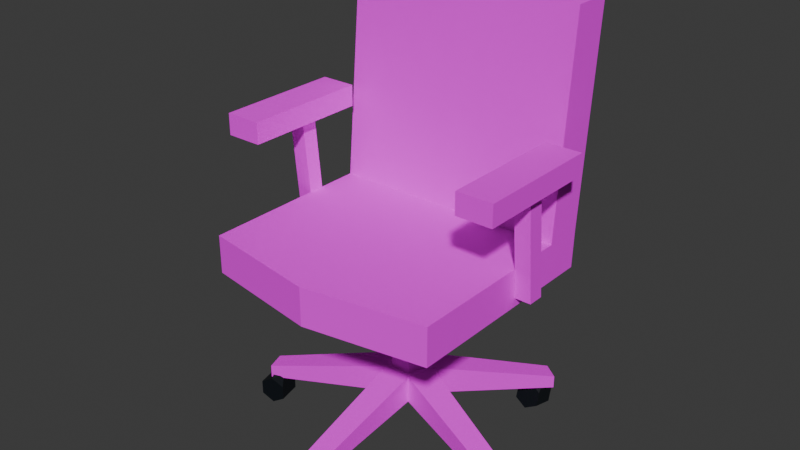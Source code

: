 # Source: B_ro_Stuhl_texturiert_v.1.blend  (saved by Blender 4.1.23; exported with 4.5.12 LTS)
import bpy
from mathutils import Matrix  # noqa: F401  (used for matrix-valued properties, if any)

bpy.ops.wm.read_factory_settings(use_empty=True)
scene = bpy.context.scene
scene.name = 'Scene'

# ---- collections
col_collection_2 = bpy.data.collections.new('Collection 2'); scene.collection.children.link(col_collection_2)

# ---- images (referenced by path relative to the original .blend; pixels are not part of the script)
import os
ASSET_DIR = os.environ.get("B2B_ASSET_DIR", "")  # directory of the original .blend (textures are referenced by path, not embedded)
HERE = os.path.dirname(os.path.abspath(__file__))  # packed textures are extracted next to this script under _unpacked/

def load_image(name, relpath, width, height, colorspace="sRGB"):
    """Load a texture the original file referenced (path relative to the .blend, or extracted next to this script)."""
    p = next((c for c in (os.path.join(HERE, relpath), os.path.join(ASSET_DIR, relpath)) if relpath and os.path.exists(c)), "")
    if p:
        img = bpy.data.images.load(p, check_existing=True)
        img.name = name
    else:  # same state as the original file: an image datablock whose file is absent (Cycles renders it pink)
        img = bpy.data.images.new(name, width, height)
        img.source = "FILE"
        img.filepath = "//" + (relpath or name)
    img.colorspace_settings.name = colorspace
    return img
img_b_rostuhl_uv_map_color_v_2_png = load_image('Bürostuhl_UV_Map_Color_v.2.png', 'Bürostuhl_UV_Map_Color_v.2.png', 1024, 1024, 'sRGB')
img_b_rostuhl_armlehne_uv_map_color_v_1_png = load_image('Bürostuhl_Armlehne_UV_Map_Color_v.1.png', 'Bürostuhl_Armlehne_UV_Map_Color_v.1.png', 1024, 1024, 'sRGB')

# ---- materials (node trees are filled in below, after node groups)
mat_sitz_und_spinne_001 = bpy.data.materials.new('Sitz und Spinne.001')
mat_sitz_und_spinne_001.use_transparent_shadow = False
mat_stuhl_r_der_und_h_henversteller = bpy.data.materials.new('Stuhl räder und höhenversteller')
mat_stuhl_r_der_und_h_henversteller.use_transparent_shadow = False
mat_armlehne = bpy.data.materials.new('Armlehne')
mat_armlehne.use_transparent_shadow = False

# ---- material node trees
mat_sitz_und_spinne_001.use_nodes = True; mat_sitz_und_spinne_001.node_tree.nodes.clear()
_N = mat_sitz_und_spinne_001.node_tree.nodes; _L = mat_sitz_und_spinne_001.node_tree.links
n0 = _N.new('ShaderNodeBsdfPrincipled'); n0.name = 'Principled BSDF'; n0.location = (10, 300)
n0.inputs[2].default_value = 1.0
n1 = _N.new('ShaderNodeOutputMaterial'); n1.name = 'Material Output'; n1.location = (300, 300)
n2 = _N.new('ShaderNodeTexImage'); n2.name = 'Image Texture'; n2.location = (-280, 280)
n2.image = img_b_rostuhl_uv_map_color_v_2_png
_L.new(n0.outputs[0], n1.inputs[0])
_L.new(n2.outputs[0], n0.inputs[0])
n1.is_active_output = True
mat_stuhl_r_der_und_h_henversteller.use_nodes = True; mat_stuhl_r_der_und_h_henversteller.node_tree.nodes.clear()
_N = mat_stuhl_r_der_und_h_henversteller.node_tree.nodes; _L = mat_stuhl_r_der_und_h_henversteller.node_tree.links
n0 = _N.new('ShaderNodeBsdfPrincipled'); n0.name = 'Principled BSDF'; n0.location = (10, 300)
n0.inputs[0].default_value = (0.001321, 0.003659, 0.007136, 1.0)
n1 = _N.new('ShaderNodeOutputMaterial'); n1.name = 'Material Output'; n1.location = (300, 300)
_L.new(n0.outputs[0], n1.inputs[0])
n1.is_active_output = True
mat_armlehne.use_nodes = True; mat_armlehne.node_tree.nodes.clear()
_N = mat_armlehne.node_tree.nodes; _L = mat_armlehne.node_tree.links
n0 = _N.new('ShaderNodeBsdfPrincipled'); n0.name = 'Principled BSDF'; n0.location = (10, 300)
n0.inputs[2].default_value = 1.0
n1 = _N.new('ShaderNodeOutputMaterial'); n1.name = 'Material Output'; n1.location = (300, 300)
n2 = _N.new('ShaderNodeTexImage'); n2.name = 'Image Texture'; n2.location = (-280, 280)
n2.image = img_b_rostuhl_armlehne_uv_map_color_v_1_png
_L.new(n0.outputs[0], n1.inputs[0])
_L.new(n2.outputs[0], n0.inputs[0])
n1.is_active_output = True

# ---- world
world_world = bpy.data.worlds.new('World'); scene.world = world_world
world_world.use_nodes = True; world_world.node_tree.nodes.clear()
_N = world_world.node_tree.nodes; _L = world_world.node_tree.links
n0 = _N.new('ShaderNodeOutputWorld'); n0.name = 'World Output'; n0.location = (300, 300)
n1 = _N.new('ShaderNodeBackground'); n1.name = 'Background'; n1.location = (10, 300)
n1.inputs[0].default_value = (0.05088, 0.05088, 0.05088, 1.0)
_L.new(n1.outputs[0], n0.inputs[0])
n0.is_active_output = True
world_world.color = (0.05088, 0.05088, 0.05088)
world_world.use_sun_shadow = False
world_world.sun_shadow_jitter_overblur = 0.0

# ---- meshes
me_cylinder = bpy.data.meshes.new('Cylinder')
me_cylinder.from_pydata([(0.0, 0.05, -0.4578), (0.0, 0.03762, -0.3978), (0.04755, 0.01545, -0.4578), (0.03578, 0.01163, -0.3978), (0.02939, -0.04045, -0.4578), (0.02211, -0.03044, -0.3978), (-0.02939, -0.04045, -0.4578), (-0.02211, -0.03044, -0.3978), (-0.04755, 0.01545, -0.4578), (-0.03578, 0.01163, -0.3978), (0.166, 0.2635, -0.4984), (0.166, 0.2635, -0.4706), (0.1993, 0.2393, -0.4706), (0.1993, 0.2393, -0.4984), (0.3019, -0.07647, -0.4984), (0.3019, -0.07647, -0.4706), (0.2892, -0.1156, -0.4706), (0.2892, -0.1156, -0.4984), (0.02057, -0.3108, -0.4984), (0.02057, -0.3108, -0.4706), (-0.02057, -0.3108, -0.4706), (-0.02057, -0.3108, -0.4984), (-0.2892, -0.1156, -0.4984), (-0.2892, -0.1156, -0.4706), (-0.3019, -0.07647, -0.4706), (-0.3019, -0.07647, -0.4984), (-0.1993, 0.2393, -0.4984), (-0.1993, 0.2393, -0.4706), (-0.166, 0.2635, -0.4706), (-0.166, 0.2635, -0.4984), (0.04755, 0.01545, -0.3978), (0.0, 0.05, -0.3978), (0.02939, -0.04045, -0.3978), (-0.02939, -0.04045, -0.3978), (-0.04755, 0.01545, -0.3978), (-0.02211, -0.03044, -0.1634), (-0.25, -0.2613, -0.08337), (-0.25, 0.1844, -0.1634), (-0.25, 0.1885, -0.08337), (0.02211, -0.03044, -0.1634), (0.25, -0.2613, -0.08337), (0.25, 0.1844, -0.1634), (0.25, 0.1885, -0.08337), (-0.03578, 0.01163, -0.1634), (-0.25, 0.106, -0.08337), (0.03578, 0.01163, -0.1634), (0.25, 0.106, -0.08337), (-0.25, 0.1449, 0.3617), (-0.25, 0.2274, 0.3617), (0.25, 0.2274, 0.3617), (0.25, 0.1449, 0.3617), (0.0, 0.1844, -0.1634), (0.0, 0.1885, -0.08337), (0.0, -0.0792, -0.1634), (0.0, -0.3023, -0.08337), (0.0, 0.106, -0.08337), (-3.725e-09, 0.03762, -0.1634), (0.0, 0.2274, 0.4121), (0.0, 0.1449, 0.4121), (-0.25, 0.106, -0.1634), (-0.25, -0.2613, -0.1634), (0.0, -0.3023, -0.1634), (0.25, -0.2613, -0.1634), (0.25, 0.106, -0.1634), (0.0, 0.106, -0.1634)], [], [(0, 2, 4, 6, 8), (10, 11, 12, 13), (31, 11, 10, 0), (30, 12, 11, 31), (2, 13, 12, 30), (0, 10, 13, 2), (14, 15, 16, 17), (30, 15, 14, 2), (32, 16, 15, 30), (4, 17, 16, 32), (2, 14, 17, 4), (18, 19, 20, 21), (32, 19, 18, 4), (33, 20, 19, 32), (6, 21, 20, 33), (4, 18, 21, 6), (22, 23, 24, 25), (33, 23, 22, 6), (34, 24, 23, 33), (8, 25, 24, 34), (6, 22, 25, 8), (26, 27, 28, 29), (34, 27, 26, 8), (31, 28, 27, 34), (0, 29, 28, 31), (8, 26, 29, 0), (1, 3, 30, 31), (3, 5, 32, 30), (5, 7, 33, 32), (7, 9, 34, 33), (9, 1, 31, 34), (35, 43, 9, 7), (43, 56, 1, 9), (39, 35, 7, 5), (45, 39, 5, 3), (59, 44, 38, 37), (51, 52, 42, 41), (63, 46, 40, 62), (61, 54, 36, 60), (55, 44, 36, 54), (46, 42, 49, 50), (51, 41, 63, 64), (41, 42, 46, 63), (60, 36, 44, 59), (57, 48, 47, 58), (38, 44, 47, 48), (52, 38, 48, 57), (55, 46, 50, 58), (44, 55, 58, 47), (42, 52, 57, 49), (49, 57, 58, 50), (37, 51, 64, 59), (46, 55, 54, 40), (62, 40, 54, 61), (37, 38, 52, 51), (43, 35, 60, 59), (53, 39, 62, 61), (39, 45, 63, 62), (56, 43, 59, 64), (35, 53, 61, 60), (45, 56, 64, 63), (35, 39, 53), (56, 45, 3, 1)])
_uv = me_cylinder.uv_layers.new(name='UVMap')
_uv.uv.foreach_set('vector', [0.3025, 0.7703, 0.3242, 0.8001, 0.3025, 0.83, 0.2674, 0.8186, 0.2674, 0.7817, 0.6089, 0.7294, 0.6089, 0.7468, 0.5831, 0.7468, 0.5831, 0.7294, 0.9268, 0.1876, 0.8941, 0.3605, 0.8767, 0.3618, 0.8892, 0.1905, 0.5775, 0.9226, 0.5831, 0.7468, 0.6089, 0.7468, 0.6144, 0.9226, 0.4436, 0.8128, 0.4181, 0.643, 0.4356, 0.643, 0.4813, 0.8128, 0.8892, 0.1905, 0.8767, 0.3618, 0.8509, 0.3607, 0.8523, 0.189, 0.7329, 0.9289, 0.7329, 0.9115, 0.7587, 0.9115, 0.7587, 0.9289, 0.4813, 0.8128, 0.4356, 0.9827, 0.4181, 0.9827, 0.4436, 0.8128, 0.7642, 0.7357, 0.7587, 0.9115, 0.7329, 0.9115, 0.7273, 0.7357, 0.8892, 0.5336, 0.8767, 0.3623, 0.8941, 0.3637, 0.9268, 0.5365, 0.8523, 0.5351, 0.8509, 0.3634, 0.8767, 0.3623, 0.8892, 0.5336, 0.6464, 0.7294, 0.6464, 0.7468, 0.6205, 0.7468, 0.6205, 0.7294, 0.9268, 0.5365, 0.8683, 0.7024, 0.8509, 0.701, 0.8892, 0.5336, 0.615, 0.9226, 0.6205, 0.7468, 0.6464, 0.7468, 0.6519, 0.9226, 0.965, 0.1916, 0.9905, 0.3614, 0.9731, 0.3614, 0.9273, 0.1916, 0.8022, 0.901, 0.8078, 0.7294, 0.8336, 0.7294, 0.8391, 0.901, 0.6954, 0.9289, 0.6954, 0.9115, 0.7212, 0.9115, 0.7212, 0.9289, 0.9273, 0.1916, 0.9731, 0.02175, 0.9905, 0.02175, 0.965, 0.1916, 0.7268, 0.7357, 0.7212, 0.9115, 0.6954, 0.9115, 0.6899, 0.7357, 0.9528, 0.5322, 0.9273, 0.3623, 0.9448, 0.3623, 0.9905, 0.5322, 0.7648, 0.901, 0.7703, 0.7294, 0.7961, 0.7294, 0.8017, 0.901, 0.658, 0.9289, 0.658, 0.9115, 0.6838, 0.9115, 0.6838, 0.9289, 0.9905, 0.5322, 0.9448, 0.702, 0.9273, 0.702, 0.9528, 0.5322, 0.6893, 0.7357, 0.6838, 0.9115, 0.658, 0.9115, 0.6524, 0.7357, 0.8892, 0.1905, 0.8509, 0.02308, 0.8683, 0.02175, 0.9268, 0.1876, 0.8766, 0.7294, 0.871, 0.901, 0.8452, 0.901, 0.8397, 0.7294, 0.6099, 0.9289, 0.5821, 0.9289, 0.5775, 0.9226, 0.6144, 0.9226, 0.7319, 0.7294, 0.7597, 0.7294, 0.7642, 0.7357, 0.7273, 0.7357, 0.6473, 0.9289, 0.6195, 0.9289, 0.615, 0.9226, 0.6519, 0.9226, 0.6944, 0.7294, 0.7222, 0.7294, 0.7268, 0.7357, 0.6899, 0.7357, 0.657, 0.7294, 0.6848, 0.7294, 0.6893, 0.7357, 0.6524, 0.7357, 0.1861, 0.9175, 0.1584, 0.9175, 0.1584, 0.7703, 0.1861, 0.7703, 0.1584, 0.9175, 0.1306, 0.9175, 0.1306, 0.7703, 0.1584, 0.7703, 0.2139, 0.9175, 0.1861, 0.9175, 0.1861, 0.7703, 0.2139, 0.7703, 0.2417, 0.9175, 0.2139, 0.9175, 0.2139, 0.7703, 0.2417, 0.7703, 0.423, 0.3455, 0.4286, 0.2956, 0.4801, 0.3013, 0.472, 0.351, 0.6269, 0.3764, 0.635, 0.3267, 0.79, 0.3521, 0.7818, 0.4017, 0.4161, 0.3062, 0.3659, 0.3062, 0.3659, 0.07557, 0.4161, 0.07557, 0.2008, 0.0002683, 0.2089, 0.04984, 0.05193, 0.07557, 0.0438, 0.026, 0.2089, 0.3062, 0.05193, 0.3062, 0.05193, 0.07557, 0.2089, 0.04984, 0.3659, 0.3062, 0.4176, 0.3107, 0.4176, 0.5913, 0.3659, 0.5868, 0.6269, 0.3764, 0.7818, 0.4017, 0.7738, 0.4503, 0.6189, 0.425, 0.7818, 0.4017, 0.79, 0.3521, 0.8406, 0.3631, 0.8299, 0.4122, 0.001694, 0.07557, 0.05193, 0.07557, 0.05193, 0.3062, 0.00169, 0.3062, 0.1987, 0.6692, 0.0417, 0.6376, 0.05191, 0.5868, 0.2089, 0.6183, 0.0002838, 0.3107, 0.05193, 0.3062, 0.05191, 0.5868, 0.0002683, 0.5913, 0.635, 0.3267, 0.4801, 0.3013, 0.5255, 0.02444, 0.6855, 0.01872, 0.2089, 0.3062, 0.3659, 0.3062, 0.3659, 0.5868, 0.2089, 0.6183, 0.05193, 0.3062, 0.2089, 0.3062, 0.2089, 0.6183, 0.05191, 0.5868, 0.79, 0.3521, 0.635, 0.3267, 0.6855, 0.01872, 0.8353, 0.07523, 0.3761, 0.6376, 0.2191, 0.6692, 0.2089, 0.6183, 0.3659, 0.5868, 0.472, 0.351, 0.6269, 0.3764, 0.6189, 0.425, 0.464, 0.3996, 0.3659, 0.3062, 0.2089, 0.3062, 0.2089, 0.04984, 0.3659, 0.07557, 0.374, 0.026, 0.3659, 0.07557, 0.2089, 0.04984, 0.217, 0.0002683, 0.472, 0.351, 0.4801, 0.3013, 0.635, 0.3267, 0.6269, 0.3764, 0.5872, 0.4798, 0.5914, 0.5072, 0.4267, 0.6272, 0.464, 0.3996, 0.6001, 0.5397, 0.6188, 0.5117, 0.7365, 0.678, 0.5775, 0.678, 0.6188, 0.5117, 0.6315, 0.487, 0.7738, 0.4503, 0.7365, 0.678, 0.612, 0.4673, 0.5872, 0.4798, 0.464, 0.3996, 0.6189, 0.425, 0.5914, 0.5072, 0.6001, 0.5397, 0.5775, 0.678, 0.4267, 0.6272, 0.6315, 0.487, 0.612, 0.4673, 0.6189, 0.425, 0.7738, 0.4503, 0.5914, 0.5072, 0.6188, 0.5117, 0.6001, 0.5397, 0.1306, 0.9175, 0.1028, 0.9175, 0.1028, 0.7703, 0.1306, 0.7703])
me_cylinder.materials.append(mat_sitz_und_spinne_001)
me_cylinder.update()
me_cylinder_003 = bpy.data.meshes.new('Cylinder.003')
me_cylinder_003.from_pydata([(0.0, 0.03, -0.025), (0.0, 0.03, 0.025), (0.02598, 0.015, -0.025), (0.02598, 0.015, 0.025), (0.02598, -0.015, -0.025), (0.02598, -0.015, 0.025), (0.0, -0.03, -0.025), (0.0, -0.03, 0.025), (-0.02598, -0.015, -0.025), (-0.02598, -0.015, 0.025), (-0.02598, 0.015, -0.025), (-0.02598, 0.015, 0.025), (0.02596, -0.04314, 0.01635), (0.02596, -0.04314, -0.0177), (0.002724, -0.04418, -0.0177), (0.002724, -0.04418, 0.01635)], [], [(0, 1, 3, 2), (2, 3, 5, 4), (5, 7, 15, 12), (6, 7, 9, 8), (3, 1, 11, 9, 7, 5), (8, 9, 11, 10), (10, 11, 1, 0), (0, 2, 4, 6, 8, 10), (13, 12, 15, 14), (4, 5, 12, 13), (7, 6, 14, 15), (6, 4, 13, 14)])
_uv = me_cylinder_003.uv_layers.new(name='UVMap')
_uv.uv.foreach_set('vector', [1.0, 0.5, 1.0, 1.0, 0.8333, 1.0, 0.8333, 0.5, 0.8333, 0.5, 0.8333, 1.0, 0.6667, 1.0, 0.6667, 0.5, 0.4578, 0.13, 0.25, 0.01, 0.25, 0.01, 0.4578, 0.13, 0.5, 0.5, 0.5, 1.0, 0.3333, 1.0, 0.3333, 0.5, 0.4578, 0.37, 0.25, 0.49, 0.04215, 0.37, 0.04215, 0.13, 0.25, 0.01, 0.4578, 0.13, 0.3333, 0.5, 0.3333, 1.0, 0.1667, 1.0, 0.1667, 0.5, 0.1667, 0.5, 0.1667, 1.0, -8.941e-08, 1.0, -8.941e-08, 0.5, 0.75, 0.49, 0.9578, 0.37, 0.9578, 0.13, 0.75, 0.01, 0.5422, 0.13, 0.5422, 0.37, 0.6667, 0.5, 0.6667, 1.0, 0.5, 1.0, 0.5, 0.5, 0.6667, 0.5, 0.6667, 1.0, 0.6667, 1.0, 0.6667, 0.5, 0.5, 1.0, 0.5, 0.5, 0.5, 0.5, 0.5, 1.0, 0.75, 0.01, 0.9578, 0.13, 0.9578, 0.13, 0.75, 0.01])
me_cylinder_003.materials.append(mat_stuhl_r_der_und_h_henversteller)
me_cylinder_003.update()
me_cylinder_004 = bpy.data.meshes.new('Cylinder.004')
me_cylinder_004.from_pydata([(0.0, 0.03, -0.025), (0.0, 0.03, 0.025), (0.02598, 0.015, -0.025), (0.02598, 0.015, 0.025), (0.02598, -0.015, -0.025), (0.02598, -0.015, 0.025), (0.0, -0.03, -0.025), (0.0, -0.03, 0.025), (-0.02598, -0.015, -0.025), (-0.02598, -0.015, 0.025), (-0.02598, 0.015, -0.025), (-0.02598, 0.015, 0.025), (0.02596, -0.04314, 0.01635), (0.02596, -0.04314, -0.0177), (0.002724, -0.04418, -0.0177), (0.002724, -0.04418, 0.01635)], [], [(0, 1, 3, 2), (2, 3, 5, 4), (5, 7, 15, 12), (6, 7, 9, 8), (3, 1, 11, 9, 7, 5), (8, 9, 11, 10), (10, 11, 1, 0), (0, 2, 4, 6, 8, 10), (13, 12, 15, 14), (4, 5, 12, 13), (7, 6, 14, 15), (6, 4, 13, 14)])
_uv = me_cylinder_004.uv_layers.new(name='UVMap')
_uv.uv.foreach_set('vector', [1.0, 0.5, 1.0, 1.0, 0.8333, 1.0, 0.8333, 0.5, 0.8333, 0.5, 0.8333, 1.0, 0.6667, 1.0, 0.6667, 0.5, 0.4578, 0.13, 0.25, 0.01, 0.25, 0.01, 0.4578, 0.13, 0.5, 0.5, 0.5, 1.0, 0.3333, 1.0, 0.3333, 0.5, 0.4578, 0.37, 0.25, 0.49, 0.04215, 0.37, 0.04215, 0.13, 0.25, 0.01, 0.4578, 0.13, 0.3333, 0.5, 0.3333, 1.0, 0.1667, 1.0, 0.1667, 0.5, 0.1667, 0.5, 0.1667, 1.0, -8.941e-08, 1.0, -8.941e-08, 0.5, 0.75, 0.49, 0.9578, 0.37, 0.9578, 0.13, 0.75, 0.01, 0.5422, 0.13, 0.5422, 0.37, 0.6667, 0.5, 0.6667, 1.0, 0.5, 1.0, 0.5, 0.5, 0.6667, 0.5, 0.6667, 1.0, 0.6667, 1.0, 0.6667, 0.5, 0.5, 1.0, 0.5, 0.5, 0.5, 0.5, 0.5, 1.0, 0.75, 0.01, 0.9578, 0.13, 0.9578, 0.13, 0.75, 0.01])
me_cylinder_004.materials.append(mat_stuhl_r_der_und_h_henversteller)
me_cylinder_004.update()
me_cylinder_005 = bpy.data.meshes.new('Cylinder.005')
me_cylinder_005.from_pydata([(0.0, 0.03, -0.025), (0.0, 0.03, 0.025), (0.02598, 0.015, -0.025), (0.02598, 0.015, 0.025), (0.02598, -0.015, -0.025), (0.02598, -0.015, 0.025), (0.0, -0.03, -0.025), (0.0, -0.03, 0.025), (-0.02598, -0.015, -0.025), (-0.02598, -0.015, 0.025), (-0.02598, 0.015, -0.025), (-0.02598, 0.015, 0.025), (0.02596, -0.04314, 0.01635), (0.02596, -0.04314, -0.0177), (0.002724, -0.04418, -0.0177), (0.002724, -0.04418, 0.01635)], [], [(0, 1, 3, 2), (2, 3, 5, 4), (5, 7, 15, 12), (6, 7, 9, 8), (3, 1, 11, 9, 7, 5), (8, 9, 11, 10), (10, 11, 1, 0), (0, 2, 4, 6, 8, 10), (13, 12, 15, 14), (4, 5, 12, 13), (7, 6, 14, 15), (6, 4, 13, 14)])
_uv = me_cylinder_005.uv_layers.new(name='UVMap')
_uv.uv.foreach_set('vector', [1.0, 0.5, 1.0, 1.0, 0.8333, 1.0, 0.8333, 0.5, 0.8333, 0.5, 0.8333, 1.0, 0.6667, 1.0, 0.6667, 0.5, 0.4578, 0.13, 0.25, 0.01, 0.25, 0.01, 0.4578, 0.13, 0.5, 0.5, 0.5, 1.0, 0.3333, 1.0, 0.3333, 0.5, 0.4578, 0.37, 0.25, 0.49, 0.04215, 0.37, 0.04215, 0.13, 0.25, 0.01, 0.4578, 0.13, 0.3333, 0.5, 0.3333, 1.0, 0.1667, 1.0, 0.1667, 0.5, 0.1667, 0.5, 0.1667, 1.0, -8.941e-08, 1.0, -8.941e-08, 0.5, 0.75, 0.49, 0.9578, 0.37, 0.9578, 0.13, 0.75, 0.01, 0.5422, 0.13, 0.5422, 0.37, 0.6667, 0.5, 0.6667, 1.0, 0.5, 1.0, 0.5, 0.5, 0.6667, 0.5, 0.6667, 1.0, 0.6667, 1.0, 0.6667, 0.5, 0.5, 1.0, 0.5, 0.5, 0.5, 0.5, 0.5, 1.0, 0.75, 0.01, 0.9578, 0.13, 0.9578, 0.13, 0.75, 0.01])
me_cylinder_005.materials.append(mat_stuhl_r_der_und_h_henversteller)
me_cylinder_005.update()
me_cylinder_006 = bpy.data.meshes.new('Cylinder.006')
me_cylinder_006.from_pydata([(0.0, 0.03, -0.025), (0.0, 0.03, 0.025), (0.02598, 0.015, -0.025), (0.02598, 0.015, 0.025), (0.02598, -0.015, -0.025), (0.02598, -0.015, 0.025), (0.0, -0.03, -0.025), (0.0, -0.03, 0.025), (-0.02598, -0.015, -0.025), (-0.02598, -0.015, 0.025), (-0.02598, 0.015, -0.025), (-0.02598, 0.015, 0.025), (0.02596, -0.04314, 0.01635), (0.02596, -0.04314, -0.0177), (0.002724, -0.04418, -0.0177), (0.002724, -0.04418, 0.01635)], [], [(0, 1, 3, 2), (2, 3, 5, 4), (5, 7, 15, 12), (6, 7, 9, 8), (3, 1, 11, 9, 7, 5), (8, 9, 11, 10), (10, 11, 1, 0), (0, 2, 4, 6, 8, 10), (13, 12, 15, 14), (4, 5, 12, 13), (7, 6, 14, 15), (6, 4, 13, 14)])
_uv = me_cylinder_006.uv_layers.new(name='UVMap')
_uv.uv.foreach_set('vector', [1.0, 0.5, 1.0, 1.0, 0.8333, 1.0, 0.8333, 0.5, 0.8333, 0.5, 0.8333, 1.0, 0.6667, 1.0, 0.6667, 0.5, 0.4578, 0.13, 0.25, 0.01, 0.25, 0.01, 0.4578, 0.13, 0.5, 0.5, 0.5, 1.0, 0.3333, 1.0, 0.3333, 0.5, 0.4578, 0.37, 0.25, 0.49, 0.04215, 0.37, 0.04215, 0.13, 0.25, 0.01, 0.4578, 0.13, 0.3333, 0.5, 0.3333, 1.0, 0.1667, 1.0, 0.1667, 0.5, 0.1667, 0.5, 0.1667, 1.0, -8.941e-08, 1.0, -8.941e-08, 0.5, 0.75, 0.49, 0.9578, 0.37, 0.9578, 0.13, 0.75, 0.01, 0.5422, 0.13, 0.5422, 0.37, 0.6667, 0.5, 0.6667, 1.0, 0.5, 1.0, 0.5, 0.5, 0.6667, 0.5, 0.6667, 1.0, 0.6667, 1.0, 0.6667, 0.5, 0.5, 1.0, 0.5, 0.5, 0.5, 0.5, 0.5, 1.0, 0.75, 0.01, 0.9578, 0.13, 0.9578, 0.13, 0.75, 0.01])
me_cylinder_006.materials.append(mat_stuhl_r_der_und_h_henversteller)
me_cylinder_006.update()
me_cylinder_007 = bpy.data.meshes.new('Cylinder.007')
me_cylinder_007.from_pydata([(0.0, 0.03, -0.025), (0.0, 0.03, 0.025), (0.02598, 0.015, -0.025), (0.02598, 0.015, 0.025), (0.02598, -0.015, -0.025), (0.02598, -0.015, 0.025), (0.0, -0.03, -0.025), (0.0, -0.03, 0.025), (-0.02598, -0.015, -0.025), (-0.02598, -0.015, 0.025), (-0.02598, 0.015, -0.025), (-0.02598, 0.015, 0.025), (0.02596, -0.04314, 0.01635), (0.02596, -0.04314, -0.0177), (0.002724, -0.04418, -0.0177), (0.002724, -0.04418, 0.01635)], [], [(0, 1, 3, 2), (2, 3, 5, 4), (5, 7, 15, 12), (6, 7, 9, 8), (3, 1, 11, 9, 7, 5), (8, 9, 11, 10), (10, 11, 1, 0), (0, 2, 4, 6, 8, 10), (13, 12, 15, 14), (4, 5, 12, 13), (7, 6, 14, 15), (6, 4, 13, 14)])
_uv = me_cylinder_007.uv_layers.new(name='UVMap')
_uv.uv.foreach_set('vector', [1.0, 0.5, 1.0, 1.0, 0.8333, 1.0, 0.8333, 0.5, 0.8333, 0.5, 0.8333, 1.0, 0.6667, 1.0, 0.6667, 0.5, 0.4578, 0.13, 0.25, 0.01, 0.25, 0.01, 0.4578, 0.13, 0.5, 0.5, 0.5, 1.0, 0.3333, 1.0, 0.3333, 0.5, 0.4578, 0.37, 0.25, 0.49, 0.04215, 0.37, 0.04215, 0.13, 0.25, 0.01, 0.4578, 0.13, 0.3333, 0.5, 0.3333, 1.0, 0.1667, 1.0, 0.1667, 0.5, 0.1667, 0.5, 0.1667, 1.0, -8.941e-08, 1.0, -8.941e-08, 0.5, 0.75, 0.49, 0.9578, 0.37, 0.9578, 0.13, 0.75, 0.01, 0.5422, 0.13, 0.5422, 0.37, 0.6667, 0.5, 0.6667, 1.0, 0.5, 1.0, 0.5, 0.5, 0.6667, 0.5, 0.6667, 1.0, 0.6667, 1.0, 0.6667, 0.5, 0.5, 1.0, 0.5, 0.5, 0.5, 0.5, 0.5, 1.0, 0.75, 0.01, 0.9578, 0.13, 0.9578, 0.13, 0.75, 0.01])
me_cylinder_007.materials.append(mat_stuhl_r_der_und_h_henversteller)
me_cylinder_007.update()
me_cube = bpy.data.meshes.new('Cube')
me_cube.from_pydata([(-0.08809, -0.004711, -0.025), (-0.08809, -0.004711, -0.006365), (-0.08809, 0.004711, -0.025), (-0.08809, 0.004711, -0.006365), (0.025, -0.025, -0.025), (0.025, -0.025, -0.006365), (0.025, 0.025, -0.025), (0.025, 0.025, -0.006365), (-0.1666, 0.004711, -0.025), (-0.1666, -0.004711, -0.025), (-0.1666, -0.004711, -0.006365), (-0.1666, 0.004711, -0.006365)], [], [(0, 1, 10, 9), (2, 3, 7, 6), (6, 7, 5, 4), (4, 5, 1, 0), (2, 6, 4, 0), (7, 3, 1, 5), (9, 10, 11, 8), (1, 3, 11, 10), (2, 0, 9, 8), (3, 2, 8, 11)])
_uv = me_cube.uv_layers.new(name='UVMap')
_uv.uv.foreach_set('vector', [0.375, 1.0, 0.625, 1.0, 0.625, 1.0, 0.375, 1.0, 0.375, 0.25, 0.625, 0.25, 0.625, 0.5, 0.375, 0.5, 0.375, 0.5, 0.625, 0.5, 0.625, 0.75, 0.375, 0.75, 0.375, 0.75, 0.625, 0.75, 0.625, 1.0, 0.375, 1.0, 0.125, 0.5, 0.375, 0.5, 0.375, 0.75, 0.125, 0.75, 0.625, 0.5, 0.875, 0.5, 0.875, 0.75, 0.625, 0.75, 0.375, 0.0, 0.625, 0.0, 0.625, 0.25, 0.375, 0.25, 0.875, 0.75, 0.875, 0.5, 0.875, 0.5, 0.875, 0.75, 0.125, 0.5, 0.125, 0.75, 0.125, 0.75, 0.125, 0.5, 0.625, 0.25, 0.375, 0.25, 0.375, 0.25, 0.625, 0.25])
me_cube.materials.append(mat_stuhl_r_der_und_h_henversteller)
me_cube.update()
me_cube_002 = bpy.data.meshes.new('Cube.002')
me_cube_002.from_pydata([(-0.01686, 0.01101, -0.1772), (-0.01686, 0.04472, -0.1772), (0.01686, 0.01101, -0.1772), (0.01686, 0.04472, -0.1772), (-0.01686, -0.009582, 0.04424), (-0.01686, 0.02413, 0.04424), (0.01686, 0.02413, 0.04424), (0.01686, -0.009582, 0.04424), (-0.03753, -0.149, 0.04424), (-0.03753, -0.149, 0.08877), (-0.03753, 0.1138, 0.08877), (0.03753, 0.1138, 0.08877), (0.03753, -0.149, 0.08877), (-0.03753, 0.1138, 0.04424), (0.03753, 0.1138, 0.04424), (0.03753, -0.149, 0.04424)], [], [(7, 6, 14, 15), (5, 4, 8, 13), (1, 3, 2, 0), (2, 7, 4, 0), (3, 6, 7, 2), (1, 5, 6, 3), (0, 4, 5, 1), (8, 9, 10, 13), (13, 10, 11, 14), (14, 11, 12, 15), (15, 12, 9, 8), (6, 5, 13, 14), (4, 7, 15, 8), (9, 12, 11, 10)])
_uv = me_cube_002.uv_layers.new(name='UVMap')
_uv.uv.foreach_set('vector', [0.5846, 0.33, 0.5846, 0.2399, 0.6398, 0.0001573, 0.6398, 0.7026, 0.4945, 0.2399, 0.4945, 0.33, 0.4392, 0.7026, 0.4392, 0.0001574, 0.6402, 0.6935, 0.6402, 0.6034, 0.7303, 0.6034, 0.7303, 0.6935, 0.82, 0.0085, 0.82, 0.6031, 0.7299, 0.6031, 0.7299, 0.0085, 0.9097, 0.0001574, 0.9097, 0.5947, 0.82, 0.6031, 0.82, 0.0085, 0.9998, 0.0001574, 0.9998, 0.5947, 0.9097, 0.5947, 0.9097, 0.0001574, 0.7299, 0.0085, 0.7299, 0.6031, 0.6402, 0.5947, 0.6402, 0.0001574, 0.4389, 0.8216, 0.3198, 0.8216, 0.3198, 0.1192, 0.4389, 0.1192, 0.3198, 0.0001574, 0.3198, 0.1192, 0.1192, 0.1192, 0.1192, 0.0001574, 0.0001574, 0.1192, 0.1192, 0.1192, 0.1192, 0.8216, 0.0001574, 0.8216, 0.1192, 0.9407, 0.1192, 0.8216, 0.3198, 0.8216, 0.3198, 0.9407, 0.5846, 0.2399, 0.4945, 0.2399, 0.4392, 0.0001574, 0.6398, 0.0001573, 0.4945, 0.33, 0.5846, 0.33, 0.6398, 0.7026, 0.4392, 0.7026, 0.3198, 0.8216, 0.1192, 0.8216, 0.1192, 0.1192, 0.3198, 0.1192])
me_cube_002.materials.append(mat_armlehne)
me_cube_002.update()
me_cube_001 = bpy.data.meshes.new('Cube.001')
me_cube_001.from_pydata([(-0.01686, 0.01101, -0.1772), (-0.01686, 0.04472, -0.1772), (0.01686, 0.01101, -0.1772), (0.01686, 0.04472, -0.1772), (-0.01686, -0.009582, 0.04424), (-0.01686, 0.02413, 0.04424), (0.01686, 0.02413, 0.04424), (0.01686, -0.009582, 0.04424), (-0.03753, -0.149, 0.04424), (-0.03753, -0.149, 0.08877), (-0.03753, 0.1138, 0.08877), (0.03753, 0.1138, 0.08877), (0.03753, -0.149, 0.08877), (-0.03753, 0.1138, 0.04424), (0.03753, 0.1138, 0.04424), (0.03753, -0.149, 0.04424)], [], [(7, 6, 14, 15), (5, 4, 8, 13), (1, 3, 2, 0), (2, 7, 4, 0), (3, 6, 7, 2), (1, 5, 6, 3), (0, 4, 5, 1), (8, 9, 10, 13), (13, 10, 11, 14), (14, 11, 12, 15), (15, 12, 9, 8), (6, 5, 13, 14), (4, 7, 15, 8), (9, 12, 11, 10)])
_uv = me_cube_001.uv_layers.new(name='UVMap')
_uv.uv.foreach_set('vector', [0.5846, 0.33, 0.5846, 0.2399, 0.6398, 0.0001573, 0.6398, 0.7026, 0.4945, 0.2399, 0.4945, 0.33, 0.4392, 0.7026, 0.4392, 0.0001574, 0.6402, 0.6935, 0.6402, 0.6034, 0.7303, 0.6034, 0.7303, 0.6935, 0.82, 0.0085, 0.82, 0.6031, 0.7299, 0.6031, 0.7299, 0.0085, 0.9097, 0.0001574, 0.9097, 0.5947, 0.82, 0.6031, 0.82, 0.0085, 0.9998, 0.0001574, 0.9998, 0.5947, 0.9097, 0.5947, 0.9097, 0.0001574, 0.7299, 0.0085, 0.7299, 0.6031, 0.6402, 0.5947, 0.6402, 0.0001574, 0.4389, 0.8216, 0.3198, 0.8216, 0.3198, 0.1192, 0.4389, 0.1192, 0.3198, 0.0001574, 0.3198, 0.1192, 0.1192, 0.1192, 0.1192, 0.0001574, 0.0001574, 0.1192, 0.1192, 0.1192, 0.1192, 0.8216, 0.0001574, 0.8216, 0.1192, 0.9407, 0.1192, 0.8216, 0.3198, 0.8216, 0.3198, 0.9407, 0.5846, 0.2399, 0.4945, 0.2399, 0.4392, 0.0001574, 0.6398, 0.0001573, 0.4945, 0.33, 0.5846, 0.33, 0.6398, 0.7026, 0.4392, 0.7026, 0.3198, 0.8216, 0.1192, 0.8216, 0.1192, 0.1192, 0.3198, 0.1192])
me_cube_001.materials.append(mat_armlehne)
me_cube_001.update()

# ---- objects
ob_sitz_und_spinne = bpy.data.objects.new('Sitz und Spinne', me_cylinder)
ob_rad_1 = bpy.data.objects.new('Rad 1', me_cylinder_003)
ob_rad_2 = bpy.data.objects.new('Rad 2', me_cylinder_004)
ob_rad_3 = bpy.data.objects.new('Rad 3', me_cylinder_005)
ob_rad_4 = bpy.data.objects.new('Rad 4', me_cylinder_006)
ob_rad_5 = bpy.data.objects.new('Rad 5', me_cylinder_007)
ob_h_henversteller = bpy.data.objects.new('Höhenversteller', me_cube)
ob_armlehne_links = bpy.data.objects.new('Armlehne links', me_cube_002)
ob_armlehne_rechts = bpy.data.objects.new('Armlehne rechts', me_cube_001)

# ---- transforms, parenting, visibility, modifiers, constraints
ob_sitz_und_spinne.location = (0.0, 0.0, 0.0)
ob_rad_1.location = (0.2607, -0.08626, -0.5302)
ob_rad_1.rotation_euler = (-1.571, -0.0, 0.0)
ob_rad_2.location = (0.1538, 0.2354, -0.5302)
ob_rad_2.rotation_euler = (-1.835, -0.0, 0.0)
ob_rad_3.location = (-0.1806, 0.2306, -0.5302)
ob_rad_3.rotation_euler = (-1.571, -0.0, 0.0)
ob_rad_4.location = (-0.2909, -0.09443, -0.5302)
ob_rad_4.rotation_euler = (-1.571, -0.0, 0.2284)
ob_rad_5.location = (-0.01247, -0.287, -0.5302)
ob_rad_5.rotation_euler = (-1.571, -0.0, 0.0)
ob_h_henversteller.location = (0.1706, 0.0, -0.2165)
ob_h_henversteller.rotation_euler = (0.0, 0.4724, 0.0)
ob_h_henversteller.hide_render = True
ob_armlehne_links.location = (0.2671, -0.01862, 0.03179)
ob_armlehne_rechts.location = (-0.2672, -0.01862, 0.03179)

# ---- collection membership
col_collection_2.objects.link(ob_sitz_und_spinne)
col_collection_2.objects.link(ob_rad_1)
col_collection_2.objects.link(ob_rad_2)
col_collection_2.objects.link(ob_rad_3)
col_collection_2.objects.link(ob_rad_4)
col_collection_2.objects.link(ob_rad_5)
col_collection_2.objects.link(ob_h_henversteller)
col_collection_2.objects.link(ob_armlehne_links)
col_collection_2.objects.link(ob_armlehne_rechts)

# ---- scene / render settings (as saved in the file)
scene.frame_start = 1; scene.frame_end = 250; scene.frame_set(78)
scene.render.engine = 'BLENDER_EEVEE_NEXT'
scene.cycles.sampling_pattern = 'TABULATED_SOBOL'
scene.eevee.ray_tracing_options.trace_max_roughness = 0.0
bpy.context.view_layer.update()

# ---- added for rendering (the .blend has no active camera and no usable light): camera, sun
cam_auto = bpy.data.cameras.new('AutoCamera')
cam_auto.lens = 50.0
cam_auto.sensor_width = 36.0
cam_auto.clip_end = 1000.0
ob_auto_camera = bpy.data.objects.new('AutoCamera', cam_auto)
scene.collection.objects.link(ob_auto_camera)
ob_auto_camera.location = (1.19367, -1.46321, 0.885036)
ob_auto_camera.rotation_euler = (1.09748, -7.21219e-08, 0.694738)
scene.camera = ob_auto_camera
light_auto_sun = bpy.data.lights.new('AutoSun', 'SUN')
light_auto_sun.energy = 3.0
light_auto_sun.angle = 0.0523599
ob_auto_sun = bpy.data.objects.new('AutoSun', light_auto_sun)
scene.collection.objects.link(ob_auto_sun)
ob_auto_sun.rotation_euler = (0.872665, 0.174533, 0.523599)
bpy.context.view_layer.update()
